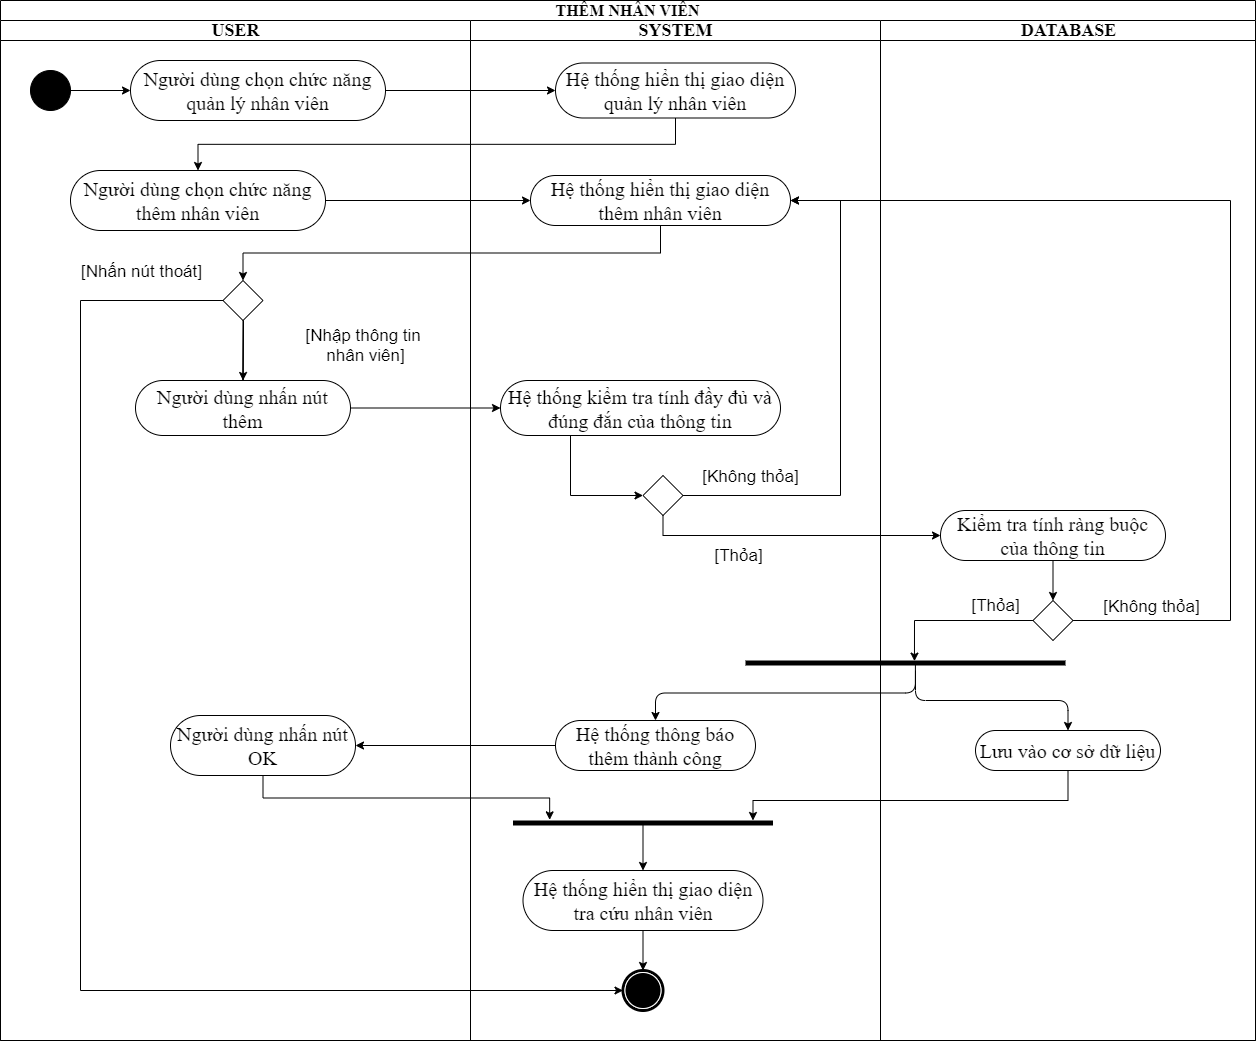

The diagram above was exported from draw.io. Its source (the exported page's mxGraphModel, read from the mxfile embedded in the PNG):
<mxGraphModel dx="1847" dy="-277" grid="1" gridSize="10" guides="1" tooltips="1" connect="1" arrows="1" fold="1" page="1" pageScale="1" pageWidth="850" pageHeight="1100" background="#ffffff" math="0" shadow="0">
  <root>
    <mxCell id="0" />
    <mxCell id="1" parent="0" />
    <mxCell id="r5en39CNVc-8VhzRw5tx-1" value="&lt;font style=&quot;font-size: 16px&quot;&gt;THÊM NHÂN VIÊN&lt;/font&gt;" style="swimlane;html=1;childLayout=stackLayout;startSize=20;rounded=0;shadow=0;comic=0;labelBackgroundColor=none;strokeWidth=1;fontFamily=Times New Roman;fontSize=12;align=center;whiteSpace=wrap;" vertex="1" parent="1">
      <mxGeometry x="590" y="1110" width="1255" height="1040" as="geometry" />
    </mxCell>
    <mxCell id="r5en39CNVc-8VhzRw5tx-2" style="edgeStyle=orthogonalEdgeStyle;rounded=0;orthogonalLoop=1;jettySize=auto;html=1;exitX=1;exitY=0.5;exitDx=0;exitDy=0;entryX=1;entryY=0.5;entryDx=0;entryDy=0;" edge="1" parent="r5en39CNVc-8VhzRw5tx-1">
      <mxGeometry relative="1" as="geometry">
        <Array as="points">
          <mxPoint x="1080" y="820" />
          <mxPoint x="1080" y="530" />
        </Array>
        <mxPoint x="322.5" y="530" as="targetPoint" />
      </mxGeometry>
    </mxCell>
    <mxCell id="r5en39CNVc-8VhzRw5tx-3" style="edgeStyle=orthogonalEdgeStyle;rounded=0;orthogonalLoop=1;jettySize=auto;html=1;exitX=1;exitY=0.5;exitDx=0;exitDy=0;entryX=0;entryY=0.5;entryDx=0;entryDy=0;fontSize=20;" edge="1" parent="r5en39CNVc-8VhzRw5tx-1" source="r5en39CNVc-8VhzRw5tx-8" target="r5en39CNVc-8VhzRw5tx-17">
      <mxGeometry relative="1" as="geometry" />
    </mxCell>
    <mxCell id="r5en39CNVc-8VhzRw5tx-4" style="edgeStyle=orthogonalEdgeStyle;rounded=0;orthogonalLoop=1;jettySize=auto;html=1;exitX=0.5;exitY=1;exitDx=0;exitDy=0;entryX=0.5;entryY=0;entryDx=0;entryDy=0;fontSize=20;" edge="1" parent="r5en39CNVc-8VhzRw5tx-1" source="r5en39CNVc-8VhzRw5tx-17" target="r5en39CNVc-8VhzRw5tx-11">
      <mxGeometry relative="1" as="geometry">
        <mxPoint x="230" y="210" as="targetPoint" />
      </mxGeometry>
    </mxCell>
    <mxCell id="r5en39CNVc-8VhzRw5tx-5" value="&lt;font style=&quot;font-size: 18px&quot;&gt;USER&lt;/font&gt;" style="swimlane;html=1;startSize=20;fontFamily=Times New Roman;fontSize=12;" vertex="1" parent="r5en39CNVc-8VhzRw5tx-1">
      <mxGeometry y="20" width="470" height="1020" as="geometry" />
    </mxCell>
    <mxCell id="r5en39CNVc-8VhzRw5tx-6" style="rounded=0;orthogonalLoop=1;jettySize=auto;html=1;exitX=1;exitY=0.5;exitDx=0;exitDy=0;entryX=0;entryY=0.5;entryDx=0;entryDy=0;fontFamily=Times New Roman;fontSize=20;" edge="1" parent="r5en39CNVc-8VhzRw5tx-5" source="r5en39CNVc-8VhzRw5tx-7" target="r5en39CNVc-8VhzRw5tx-8">
      <mxGeometry relative="1" as="geometry" />
    </mxCell>
    <mxCell id="r5en39CNVc-8VhzRw5tx-7" value="" style="ellipse;whiteSpace=wrap;html=1;rounded=0;shadow=0;comic=0;labelBackgroundColor=none;strokeWidth=1;fillColor=#000000;fontFamily=Times New Roman;fontSize=20;align=center;" vertex="1" parent="r5en39CNVc-8VhzRw5tx-5">
      <mxGeometry x="30" y="50" width="40" height="40" as="geometry" />
    </mxCell>
    <mxCell id="r5en39CNVc-8VhzRw5tx-8" value="Người dùng chọn chức năng quản lý nhân viên" style="rounded=1;whiteSpace=wrap;html=1;shadow=0;comic=0;labelBackgroundColor=none;strokeWidth=1;fontFamily=Times New Roman;fontSize=20;align=center;arcSize=50;" vertex="1" parent="r5en39CNVc-8VhzRw5tx-5">
      <mxGeometry x="130" y="40" width="255" height="60" as="geometry" />
    </mxCell>
    <mxCell id="r5en39CNVc-8VhzRw5tx-9" value="Người dùng nhấn nút thêm" style="rounded=1;whiteSpace=wrap;html=1;shadow=0;comic=0;labelBackgroundColor=none;strokeWidth=1;fontFamily=Times New Roman;fontSize=20;align=center;arcSize=50;" vertex="1" parent="r5en39CNVc-8VhzRw5tx-5">
      <mxGeometry x="135" y="360" width="215" height="55" as="geometry" />
    </mxCell>
    <mxCell id="r5en39CNVc-8VhzRw5tx-10" value="Người dùng nhấn nút OK" style="rounded=1;whiteSpace=wrap;html=1;shadow=0;comic=0;labelBackgroundColor=none;strokeWidth=1;fontFamily=Times New Roman;fontSize=20;align=center;arcSize=50;" vertex="1" parent="r5en39CNVc-8VhzRw5tx-5">
      <mxGeometry x="170" y="695" width="185" height="60" as="geometry" />
    </mxCell>
    <mxCell id="r5en39CNVc-8VhzRw5tx-11" value="Người dùng chọn chức năng thêm nhân viên" style="rounded=1;whiteSpace=wrap;html=1;shadow=0;comic=0;labelBackgroundColor=none;strokeWidth=1;fontFamily=Times New Roman;fontSize=20;align=center;arcSize=50;" vertex="1" parent="r5en39CNVc-8VhzRw5tx-5">
      <mxGeometry x="70" y="150" width="255" height="60" as="geometry" />
    </mxCell>
    <mxCell id="r5en39CNVc-8VhzRw5tx-12" style="edgeStyle=orthogonalEdgeStyle;rounded=0;orthogonalLoop=1;jettySize=auto;html=1;exitX=0.5;exitY=1;exitDx=0;exitDy=0;entryX=0.5;entryY=0;entryDx=0;entryDy=0;fontSize=20;" edge="1" parent="r5en39CNVc-8VhzRw5tx-5" source="r5en39CNVc-8VhzRw5tx-13" target="r5en39CNVc-8VhzRw5tx-9">
      <mxGeometry relative="1" as="geometry">
        <Array as="points">
          <mxPoint x="243" y="360" />
          <mxPoint x="243" y="360" />
          <mxPoint x="243" y="300" />
          <mxPoint x="243" y="300" />
        </Array>
      </mxGeometry>
    </mxCell>
    <mxCell id="r5en39CNVc-8VhzRw5tx-13" value="" style="rhombus;whiteSpace=wrap;html=1;fontSize=20;" vertex="1" parent="r5en39CNVc-8VhzRw5tx-5">
      <mxGeometry x="222.5" y="260" width="40" height="40" as="geometry" />
    </mxCell>
    <mxCell id="r5en39CNVc-8VhzRw5tx-14" value="[Nhập thông tin &lt;br style=&quot;font-size: 17px;&quot;&gt;nhân viên]" style="text;html=1;align=center;verticalAlign=middle;resizable=0;points=[];autosize=1;fontSize=17;" vertex="1" parent="r5en39CNVc-8VhzRw5tx-5">
      <mxGeometry x="300" y="300" width="130" height="50" as="geometry" />
    </mxCell>
    <mxCell id="r5en39CNVc-8VhzRw5tx-15" value="&lt;font style=&quot;font-size: 18px&quot;&gt;SYSTEM&lt;/font&gt;" style="swimlane;html=1;startSize=20;fontFamily=Times New Roman;fontSize=12;" vertex="1" parent="r5en39CNVc-8VhzRw5tx-1">
      <mxGeometry x="470" y="20" width="410" height="1020" as="geometry" />
    </mxCell>
    <mxCell id="r5en39CNVc-8VhzRw5tx-16" value="" style="shape=mxgraph.bpmn.shape;html=1;verticalLabelPosition=bottom;labelBackgroundColor=#ffffff;verticalAlign=top;perimeter=ellipsePerimeter;outline=end;symbol=terminate;rounded=0;shadow=0;comic=0;strokeWidth=1;fontFamily=Times New Roman;fontSize=20;align=center;" vertex="1" parent="r5en39CNVc-8VhzRw5tx-15">
      <mxGeometry x="152.5" y="950" width="40" height="40" as="geometry" />
    </mxCell>
    <mxCell id="r5en39CNVc-8VhzRw5tx-17" value="Hệ thống hiển thị giao diện quản lý nhân viên" style="rounded=1;whiteSpace=wrap;html=1;shadow=0;comic=0;labelBackgroundColor=none;strokeWidth=1;fontFamily=Times New Roman;fontSize=20;align=center;arcSize=50;" vertex="1" parent="r5en39CNVc-8VhzRw5tx-15">
      <mxGeometry x="85" y="42.5" width="240" height="55" as="geometry" />
    </mxCell>
    <mxCell id="r5en39CNVc-8VhzRw5tx-18" value="Hệ thống hiển thị giao diện thêm nhân viên" style="rounded=1;whiteSpace=wrap;html=1;shadow=0;comic=0;labelBackgroundColor=none;strokeWidth=1;fontFamily=Times New Roman;fontSize=20;align=center;arcSize=50;" vertex="1" parent="r5en39CNVc-8VhzRw5tx-15">
      <mxGeometry x="60" y="155" width="260" height="50" as="geometry" />
    </mxCell>
    <mxCell id="r5en39CNVc-8VhzRw5tx-19" style="edgeStyle=orthogonalEdgeStyle;rounded=0;orthogonalLoop=1;jettySize=auto;html=1;exitX=0.25;exitY=1;exitDx=0;exitDy=0;entryX=0;entryY=0.5;entryDx=0;entryDy=0;fontSize=20;" edge="1" parent="r5en39CNVc-8VhzRw5tx-15" source="r5en39CNVc-8VhzRw5tx-20" target="r5en39CNVc-8VhzRw5tx-23">
      <mxGeometry relative="1" as="geometry">
        <mxPoint x="170" y="475" as="targetPoint" />
      </mxGeometry>
    </mxCell>
    <mxCell id="r5en39CNVc-8VhzRw5tx-20" value="Hệ thống kiểm tra tính đầy đủ và đúng đắn của thông tin" style="rounded=1;whiteSpace=wrap;html=1;shadow=0;comic=0;labelBackgroundColor=none;strokeWidth=1;fontFamily=Times New Roman;fontSize=20;align=center;arcSize=50;" vertex="1" parent="r5en39CNVc-8VhzRw5tx-15">
      <mxGeometry x="30" y="360" width="280" height="55" as="geometry" />
    </mxCell>
    <mxCell id="r5en39CNVc-8VhzRw5tx-21" style="edgeStyle=orthogonalEdgeStyle;rounded=0;orthogonalLoop=1;jettySize=auto;html=1;exitX=1;exitY=0.5;exitDx=0;exitDy=0;entryX=1;entryY=0.5;entryDx=0;entryDy=0;fontSize=20;" edge="1" parent="r5en39CNVc-8VhzRw5tx-15" source="r5en39CNVc-8VhzRw5tx-23" target="r5en39CNVc-8VhzRw5tx-18">
      <mxGeometry relative="1" as="geometry">
        <Array as="points">
          <mxPoint x="370" y="475" />
          <mxPoint x="370" y="180" />
        </Array>
      </mxGeometry>
    </mxCell>
    <mxCell id="r5en39CNVc-8VhzRw5tx-22" value="[Không thỏa]" style="edgeLabel;html=1;align=center;verticalAlign=middle;resizable=0;points=[];fontSize=17;" vertex="1" connectable="0" parent="r5en39CNVc-8VhzRw5tx-21">
      <mxGeometry x="-0.7374" y="-2" relative="1" as="geometry">
        <mxPoint y="-22" as="offset" />
      </mxGeometry>
    </mxCell>
    <mxCell id="r5en39CNVc-8VhzRw5tx-23" value="" style="rhombus;whiteSpace=wrap;html=1;fontSize=20;" vertex="1" parent="r5en39CNVc-8VhzRw5tx-15">
      <mxGeometry x="172.5" y="455" width="40" height="40" as="geometry" />
    </mxCell>
    <mxCell id="r5en39CNVc-8VhzRw5tx-24" value="Hệ thống thông báo thêm thành công" style="rounded=1;whiteSpace=wrap;html=1;shadow=0;comic=0;labelBackgroundColor=none;strokeWidth=1;fontFamily=Times New Roman;fontSize=20;align=center;arcSize=50;" vertex="1" parent="r5en39CNVc-8VhzRw5tx-15">
      <mxGeometry x="85" y="700" width="200" height="50" as="geometry" />
    </mxCell>
    <mxCell id="r5en39CNVc-8VhzRw5tx-25" value="" style="html=1;points=[];perimeter=orthogonalPerimeter;fillColor=#000000;strokeColor=none;direction=south;fontSize=20;" vertex="1" parent="r5en39CNVc-8VhzRw5tx-15">
      <mxGeometry x="42.5" y="800" width="260" height="5" as="geometry" />
    </mxCell>
    <mxCell id="r5en39CNVc-8VhzRw5tx-26" value="[Thỏa]" style="text;html=1;align=center;verticalAlign=middle;resizable=0;points=[];autosize=1;fontSize=17;" vertex="1" parent="r5en39CNVc-8VhzRw5tx-15">
      <mxGeometry x="237.5" y="520" width="60" height="30" as="geometry" />
    </mxCell>
    <mxCell id="r5en39CNVc-8VhzRw5tx-27" style="edgeStyle=orthogonalEdgeStyle;rounded=0;orthogonalLoop=1;jettySize=auto;html=1;exitX=0.5;exitY=1;exitDx=0;exitDy=0;entryX=0.5;entryY=0;entryDx=0;entryDy=0;fontSize=20;" edge="1" parent="r5en39CNVc-8VhzRw5tx-15" source="r5en39CNVc-8VhzRw5tx-28" target="r5en39CNVc-8VhzRw5tx-16">
      <mxGeometry relative="1" as="geometry" />
    </mxCell>
    <mxCell id="r5en39CNVc-8VhzRw5tx-28" value="Hệ thống hiển thị giao diện tra cứu nhân viên" style="rounded=1;whiteSpace=wrap;html=1;shadow=0;comic=0;labelBackgroundColor=none;strokeWidth=1;fontFamily=Times New Roman;fontSize=20;align=center;arcSize=50;" vertex="1" parent="r5en39CNVc-8VhzRw5tx-15">
      <mxGeometry x="52.5" y="850" width="240" height="60" as="geometry" />
    </mxCell>
    <mxCell id="r5en39CNVc-8VhzRw5tx-29" value="" style="endArrow=classic;html=1;exitX=0.169;exitY=0.5;exitDx=0;exitDy=0;exitPerimeter=0;entryX=0.5;entryY=0;entryDx=0;entryDy=0;fontSize=20;" edge="1" parent="r5en39CNVc-8VhzRw5tx-15" source="r5en39CNVc-8VhzRw5tx-25" target="r5en39CNVc-8VhzRw5tx-28">
      <mxGeometry width="50" height="50" relative="1" as="geometry">
        <mxPoint x="140" y="1080" as="sourcePoint" />
        <mxPoint x="180" y="860" as="targetPoint" />
      </mxGeometry>
    </mxCell>
    <mxCell id="r5en39CNVc-8VhzRw5tx-30" style="edgeStyle=orthogonalEdgeStyle;rounded=0;orthogonalLoop=1;jettySize=auto;html=1;entryX=0;entryY=0.5;entryDx=0;entryDy=0;exitX=1;exitY=0.5;exitDx=0;exitDy=0;fontSize=20;" edge="1" parent="r5en39CNVc-8VhzRw5tx-1" source="r5en39CNVc-8VhzRw5tx-9" target="r5en39CNVc-8VhzRw5tx-20">
      <mxGeometry relative="1" as="geometry">
        <mxPoint x="340" y="420" as="sourcePoint" />
      </mxGeometry>
    </mxCell>
    <mxCell id="r5en39CNVc-8VhzRw5tx-31" style="edgeStyle=orthogonalEdgeStyle;rounded=0;orthogonalLoop=1;jettySize=auto;html=1;exitX=0.5;exitY=1;exitDx=0;exitDy=0;entryX=0;entryY=0.5;entryDx=0;entryDy=0;fontSize=20;" edge="1" parent="r5en39CNVc-8VhzRw5tx-1" source="r5en39CNVc-8VhzRw5tx-23" target="r5en39CNVc-8VhzRw5tx-44">
      <mxGeometry relative="1" as="geometry" />
    </mxCell>
    <mxCell id="r5en39CNVc-8VhzRw5tx-32" value="" style="endArrow=classic;html=1;exitX=0.333;exitY=0.469;exitDx=0;exitDy=0;exitPerimeter=0;entryX=0.5;entryY=0;entryDx=0;entryDy=0;edgeStyle=orthogonalEdgeStyle;fontSize=20;" edge="1" parent="r5en39CNVc-8VhzRw5tx-1" source="r5en39CNVc-8VhzRw5tx-48" target="r5en39CNVc-8VhzRw5tx-24">
      <mxGeometry width="50" height="50" relative="1" as="geometry">
        <mxPoint x="490" y="670" as="sourcePoint" />
        <mxPoint x="540" y="620" as="targetPoint" />
      </mxGeometry>
    </mxCell>
    <mxCell id="r5en39CNVc-8VhzRw5tx-33" style="edgeStyle=orthogonalEdgeStyle;rounded=0;orthogonalLoop=1;jettySize=auto;html=1;exitX=0;exitY=0.5;exitDx=0;exitDy=0;entryX=1;entryY=0.5;entryDx=0;entryDy=0;fontSize=20;" edge="1" parent="r5en39CNVc-8VhzRw5tx-1" source="r5en39CNVc-8VhzRw5tx-24" target="r5en39CNVc-8VhzRw5tx-10">
      <mxGeometry relative="1" as="geometry" />
    </mxCell>
    <mxCell id="r5en39CNVc-8VhzRw5tx-34" style="edgeStyle=orthogonalEdgeStyle;rounded=0;orthogonalLoop=1;jettySize=auto;html=1;exitX=0.5;exitY=1;exitDx=0;exitDy=0;entryX=-0.133;entryY=0.859;entryDx=0;entryDy=0;entryPerimeter=0;fontSize=20;" edge="1" parent="r5en39CNVc-8VhzRw5tx-1" source="r5en39CNVc-8VhzRw5tx-10" target="r5en39CNVc-8VhzRw5tx-25">
      <mxGeometry relative="1" as="geometry" />
    </mxCell>
    <mxCell id="r5en39CNVc-8VhzRw5tx-35" style="edgeStyle=orthogonalEdgeStyle;rounded=0;orthogonalLoop=1;jettySize=auto;html=1;exitX=0.5;exitY=1;exitDx=0;exitDy=0;entryX=0;entryY=0.077;entryDx=0;entryDy=0;entryPerimeter=0;fontSize=20;" edge="1" parent="r5en39CNVc-8VhzRw5tx-1" source="r5en39CNVc-8VhzRw5tx-47" target="r5en39CNVc-8VhzRw5tx-25">
      <mxGeometry relative="1" as="geometry">
        <Array as="points">
          <mxPoint x="1068" y="800" />
          <mxPoint x="753" y="800" />
        </Array>
      </mxGeometry>
    </mxCell>
    <mxCell id="r5en39CNVc-8VhzRw5tx-36" style="edgeStyle=orthogonalEdgeStyle;rounded=0;orthogonalLoop=1;jettySize=auto;html=1;exitX=1;exitY=0.5;exitDx=0;exitDy=0;entryX=0;entryY=0.5;entryDx=0;entryDy=0;fontSize=20;" edge="1" parent="r5en39CNVc-8VhzRw5tx-1" source="r5en39CNVc-8VhzRw5tx-11" target="r5en39CNVc-8VhzRw5tx-18">
      <mxGeometry relative="1" as="geometry" />
    </mxCell>
    <mxCell id="r5en39CNVc-8VhzRw5tx-37" style="edgeStyle=orthogonalEdgeStyle;rounded=0;orthogonalLoop=1;jettySize=auto;html=1;exitX=1;exitY=0.5;exitDx=0;exitDy=0;entryX=1;entryY=0.5;entryDx=0;entryDy=0;fontSize=20;" edge="1" parent="r5en39CNVc-8VhzRw5tx-1" source="r5en39CNVc-8VhzRw5tx-46" target="r5en39CNVc-8VhzRw5tx-18">
      <mxGeometry relative="1" as="geometry">
        <mxPoint x="690" y="270" as="targetPoint" />
        <Array as="points">
          <mxPoint x="1230" y="620" />
          <mxPoint x="1230" y="200" />
        </Array>
      </mxGeometry>
    </mxCell>
    <mxCell id="r5en39CNVc-8VhzRw5tx-38" value="[Không thỏa]" style="edgeLabel;html=1;align=center;verticalAlign=middle;resizable=0;points=[];fontSize=17;" vertex="1" connectable="0" parent="r5en39CNVc-8VhzRw5tx-37">
      <mxGeometry x="-0.9207" y="-1" relative="1" as="geometry">
        <mxPoint x="38" y="-16" as="offset" />
      </mxGeometry>
    </mxCell>
    <mxCell id="r5en39CNVc-8VhzRw5tx-39" style="edgeStyle=orthogonalEdgeStyle;rounded=0;orthogonalLoop=1;jettySize=auto;html=1;exitX=0;exitY=0.5;exitDx=0;exitDy=0;entryX=0;entryY=0.5;entryDx=0;entryDy=0;fontSize=20;" edge="1" parent="r5en39CNVc-8VhzRw5tx-1" source="r5en39CNVc-8VhzRw5tx-13" target="r5en39CNVc-8VhzRw5tx-16">
      <mxGeometry relative="1" as="geometry">
        <Array as="points">
          <mxPoint x="80" y="300" />
          <mxPoint x="80" y="990" />
        </Array>
        <mxPoint x="202.5" y="420" as="sourcePoint" />
      </mxGeometry>
    </mxCell>
    <mxCell id="r5en39CNVc-8VhzRw5tx-40" value="[Nhấn nút thoát]" style="edgeLabel;html=1;align=center;verticalAlign=middle;resizable=0;points=[];fontSize=17;" vertex="1" connectable="0" parent="r5en39CNVc-8VhzRw5tx-39">
      <mxGeometry x="-0.9273" y="-1" relative="1" as="geometry">
        <mxPoint x="-32" y="-29" as="offset" />
      </mxGeometry>
    </mxCell>
    <mxCell id="r5en39CNVc-8VhzRw5tx-41" style="edgeStyle=orthogonalEdgeStyle;rounded=0;orthogonalLoop=1;jettySize=auto;html=1;exitX=0.5;exitY=1;exitDx=0;exitDy=0;fontSize=20;" edge="1" parent="r5en39CNVc-8VhzRw5tx-1" source="r5en39CNVc-8VhzRw5tx-18" target="r5en39CNVc-8VhzRw5tx-13">
      <mxGeometry relative="1" as="geometry" />
    </mxCell>
    <mxCell id="r5en39CNVc-8VhzRw5tx-42" value="&lt;font style=&quot;font-size: 18px&quot;&gt;DATABASE&lt;/font&gt;" style="swimlane;html=1;startSize=20;fontFamily=Times New Roman;fontSize=12;" vertex="1" parent="r5en39CNVc-8VhzRw5tx-1">
      <mxGeometry x="880" y="20" width="375" height="1020" as="geometry" />
    </mxCell>
    <mxCell id="r5en39CNVc-8VhzRw5tx-43" style="edgeStyle=orthogonalEdgeStyle;rounded=0;orthogonalLoop=1;jettySize=auto;html=1;exitX=0.5;exitY=1;exitDx=0;exitDy=0;entryX=0.5;entryY=0;entryDx=0;entryDy=0;fontSize=20;" edge="1" parent="r5en39CNVc-8VhzRw5tx-42" source="r5en39CNVc-8VhzRw5tx-44" target="r5en39CNVc-8VhzRw5tx-46">
      <mxGeometry relative="1" as="geometry" />
    </mxCell>
    <mxCell id="r5en39CNVc-8VhzRw5tx-44" value="Kiểm tra tính ràng buộc của thông tin" style="rounded=1;whiteSpace=wrap;html=1;shadow=0;comic=0;labelBackgroundColor=none;strokeWidth=1;fontFamily=Times New Roman;fontSize=20;align=center;arcSize=50;" vertex="1" parent="r5en39CNVc-8VhzRw5tx-42">
      <mxGeometry x="60" y="490" width="225" height="50" as="geometry" />
    </mxCell>
    <mxCell id="r5en39CNVc-8VhzRw5tx-45" style="edgeStyle=orthogonalEdgeStyle;rounded=0;orthogonalLoop=1;jettySize=auto;html=1;exitX=0;exitY=0.5;exitDx=0;exitDy=0;entryX=0.127;entryY=0.472;entryDx=0;entryDy=0;entryPerimeter=0;fontSize=20;" edge="1" parent="r5en39CNVc-8VhzRw5tx-42" source="r5en39CNVc-8VhzRw5tx-46" target="r5en39CNVc-8VhzRw5tx-48">
      <mxGeometry relative="1" as="geometry">
        <Array as="points">
          <mxPoint x="34" y="600" />
        </Array>
      </mxGeometry>
    </mxCell>
    <mxCell id="r5en39CNVc-8VhzRw5tx-46" value="" style="rhombus;whiteSpace=wrap;html=1;fontSize=20;" vertex="1" parent="r5en39CNVc-8VhzRw5tx-42">
      <mxGeometry x="152.5" y="580" width="40" height="40" as="geometry" />
    </mxCell>
    <mxCell id="r5en39CNVc-8VhzRw5tx-47" value="Lưu vào cơ sở dữ liệu" style="rounded=1;whiteSpace=wrap;html=1;shadow=0;comic=0;labelBackgroundColor=none;strokeWidth=1;fontFamily=Times New Roman;fontSize=20;align=center;arcSize=50;" vertex="1" parent="r5en39CNVc-8VhzRw5tx-42">
      <mxGeometry x="95" y="710" width="185" height="40" as="geometry" />
    </mxCell>
    <mxCell id="r5en39CNVc-8VhzRw5tx-48" value="" style="html=1;points=[];perimeter=orthogonalPerimeter;fillColor=#000000;strokeColor=none;direction=south;fontSize=20;" vertex="1" parent="r5en39CNVc-8VhzRw5tx-42">
      <mxGeometry x="-135" y="640" width="320" height="5" as="geometry" />
    </mxCell>
    <mxCell id="r5en39CNVc-8VhzRw5tx-49" value="" style="endArrow=classic;html=1;entryX=0.5;entryY=0;entryDx=0;entryDy=0;edgeStyle=orthogonalEdgeStyle;fontSize=20;" edge="1" parent="r5en39CNVc-8VhzRw5tx-42" target="r5en39CNVc-8VhzRw5tx-47">
      <mxGeometry width="50" height="50" relative="1" as="geometry">
        <mxPoint x="35" y="650" as="sourcePoint" />
        <mxPoint x="-395" y="630" as="targetPoint" />
        <Array as="points">
          <mxPoint x="35" y="680" />
          <mxPoint x="188" y="680" />
        </Array>
      </mxGeometry>
    </mxCell>
    <mxCell id="r5en39CNVc-8VhzRw5tx-50" value="[Thỏa]" style="text;html=1;align=center;verticalAlign=middle;resizable=0;points=[];autosize=1;fontSize=17;" vertex="1" parent="r5en39CNVc-8VhzRw5tx-42">
      <mxGeometry x="85" y="570" width="60" height="30" as="geometry" />
    </mxCell>
  </root>
</mxGraphModel>